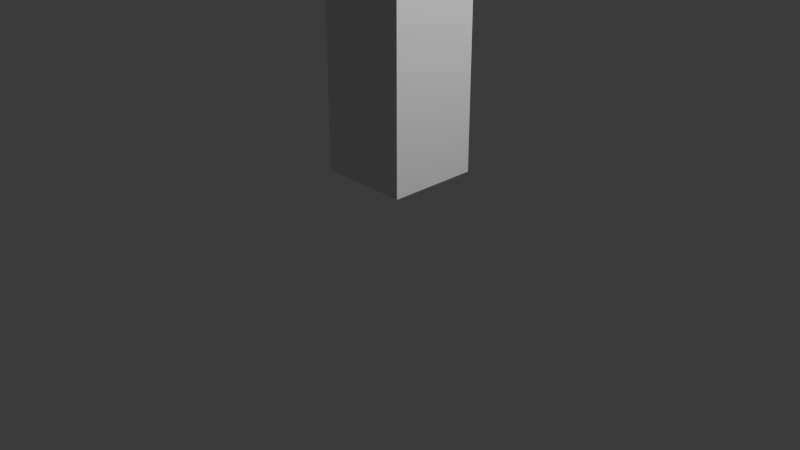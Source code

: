 # Source: lamp_outside.blend  (saved by Blender 4.0.36; exported with 4.5.12 LTS)
import bpy
from mathutils import Matrix  # noqa: F401  (used for matrix-valued properties, if any)

bpy.ops.wm.read_factory_settings(use_empty=True)
scene = bpy.context.scene
scene.name = 'Scene'

# ---- collections
col_collection = bpy.data.collections.new('Collection'); scene.collection.children.link(col_collection)

# ---- materials (node trees are filled in below, after node groups)
mat_material = bpy.data.materials.new('Material')
mat_material.alpha_threshold = 0.0
mat_material.use_transparent_shadow = False
mat_material.roughness = 0.5
mat_material.line_color = (0.0, 0.0, 0.0, 1.0)

# ---- material node trees
mat_material.use_nodes = True; mat_material.node_tree.nodes.clear()
_N = mat_material.node_tree.nodes; _L = mat_material.node_tree.links
n0 = _N.new('ShaderNodeOutputMaterial'); n0.name = 'Material Output'; n0.location = (300, 300)
n1 = _N.new('ShaderNodeBsdfPrincipled'); n1.name = 'Principled BSDF'; n1.location = (10, 300)
n1.inputs[3].default_value = 1.45
_L.new(n1.outputs[0], n0.inputs[0])
n0.is_active_output = True

# ---- world
world_world = bpy.data.worlds.new('World'); scene.world = world_world
world_world.use_nodes = True; world_world.node_tree.nodes.clear()
_N = world_world.node_tree.nodes; _L = world_world.node_tree.links
n0 = _N.new('ShaderNodeOutputWorld'); n0.name = 'World Output'; n0.location = (300, 300)
n1 = _N.new('ShaderNodeBackground'); n1.name = 'Background'; n1.location = (10, 300)
n1.inputs[0].default_value = (0.05088, 0.05088, 0.05088, 1.0)
_L.new(n1.outputs[0], n0.inputs[0])
n0.is_active_output = True
world_world.color = (0.05088, 0.05088, 0.05088)
world_world.use_sun_shadow = False
world_world.sun_shadow_jitter_overblur = 0.0

# ---- cameras
cam_camera = bpy.data.cameras.new('Camera')
cam_camera.clip_end = 100.0
cam_camera.ortho_scale = 7.314

# ---- lights
light_light = bpy.data.lights.new('Light', 'POINT')
light_light.transmission_factor = 0.0
light_light.use_soft_falloff = False
light_light.energy = 1000.0
light_light.shadow_soft_size = 0.1
light_light.shadow_maximum_resolution = 0.006
light_light.use_absolute_resolution = True

# ---- meshes
me_cube = bpy.data.meshes.new('Cube')
me_cube.from_pydata([(-0.7198, -0.7198, 16.64), (1.0, 1.0, 1.102), (-0.7198, 0.7198, 16.64), (1.0, -1.0, 1.102), (0.7198, -0.7198, 16.64), (-1.0, 1.0, 1.102), (0.7198, 0.7198, 16.64), (-1.0, -1.0, 1.102), (1.0, -1.0, 16.64), (-1.0, -1.0, 16.64), (1.0, 1.0, 16.64), (-1.0, 1.0, 16.64), (-0.7198, 0.7198, 62.19), (0.7198, 0.7198, 62.19), (-0.7198, -0.7198, 62.19), (0.7198, -0.7198, 62.19), (-0.7198, 0.7198, 64.3), (0.7198, 0.7198, 64.3), (-0.7198, -0.7198, 64.3), (0.7198, -0.7198, 64.3), (-0.7198, 16.65, 62.19), (0.7198, 16.65, 62.19), (-0.7198, 17.35, 64.3), (0.7198, 17.35, 64.3), (0.7198, -16.65, 62.19), (-0.7198, -16.65, 62.19), (0.7198, -17.35, 64.3), (-0.7198, -17.35, 64.3), (0.7198, -6.957, 62.19), (-0.7198, -7.657, 62.19), (-0.7198, -6.957, 64.3), (0.7198, -6.957, 64.3), (0.7198, 6.957, 62.19), (0.7198, 6.957, 64.3), (-0.7198, 6.957, 64.3), (-0.7198, 6.957, 62.19), (-3.138, 16.65, 62.19), (-3.838, 17.35, 64.3), (-3.138, 7.657, 62.19), (-3.838, 6.957, 64.3), (3.138, 16.65, 62.19), (3.838, 17.35, 64.3), (3.138, 7.657, 62.19), (3.838, 6.957, 64.3), (3.838, -17.35, 64.3), (3.138, -16.65, 62.19), (3.138, -7.657, 62.19), (3.838, -6.957, 64.3), (-3.838, -17.35, 64.3), (-3.138, -16.65, 62.19), (-3.138, -7.657, 62.19), (-3.838, -6.957, 64.3), (-1.0, 0.0, 1.102), (1.0, 0.0, 16.64), (-1.0, 0.0, 16.64), (1.0, 0.0, 1.102), (-0.7198, 0.0, 16.64), (0.7198, 0.0, 16.64), (-0.7198, 0.0, 62.19), (0.7198, 0.0, 62.19), (-0.7198, 0.0, 64.3), (0.7198, 0.0, 64.3), (0.5759, -16.31, 67.32), (-0.5759, -16.31, 67.32), (0.5759, -7.997, 67.32), (-0.5759, -7.997, 67.32), (3.071, -7.997, 67.32), (3.071, -16.31, 67.32), (-3.071, -16.31, 67.32), (-3.071, -7.997, 67.32), (-0.5759, 16.31, 67.32), (0.5759, 16.31, 67.32), (0.5759, 7.997, 67.32), (-0.5759, 7.997, 67.32), (-3.071, 16.31, 67.32), (-3.071, 7.997, 67.32), (3.071, 16.31, 67.32), (3.071, 7.997, 67.32), (0.7198, -17.35, 62.19), (-0.7198, -17.35, 62.19), (0.7198, -7.657, 62.19), (-0.7198, -6.957, 62.19), (3.838, -6.957, 62.19), (3.838, -17.35, 62.19), (-3.838, -17.35, 62.19), (-3.838, -6.957, 62.19), (0.7198, -7.657, 65.21), (0.7198, -16.65, 65.21), (-0.7198, -16.65, 65.21), (-0.7198, -7.657, 65.21), (3.138, -7.657, 65.21), (3.138, -16.65, 65.21), (-3.138, -16.65, 65.21), (-3.138, -7.657, 65.21), (-0.7198, 17.35, 62.19), (0.7198, 17.35, 62.19), (-0.7198, 7.657, 62.19), (0.7198, 7.657, 62.19), (-3.838, 6.957, 62.19), (-3.838, 17.35, 62.19), (3.838, 6.957, 62.19), (3.838, 17.35, 62.19), (0.7198, 7.657, 65.21), (0.7198, 16.65, 65.21), (-0.7198, 7.657, 65.21), (-0.7198, 16.65, 65.21), (-3.138, 7.657, 65.21), (-3.138, 16.65, 65.21), (3.138, 7.657, 65.21), (3.138, 16.65, 65.21)], [], [(57, 6, 13, 59), (3, 8, 9, 7), (52, 54, 11, 5), (52, 55, 3, 7), (55, 53, 8, 3), (5, 11, 10, 1), (2, 6, 9, 8), (56, 2, 8, 53), (57, 4, 11, 54), (4, 0, 10, 11), (59, 13, 17, 61), (6, 2, 12, 13), (0, 4, 15, 14), (56, 0, 14, 58), (60, 61, 17, 16), (97, 96, 104, 102), (29, 80, 86, 89), (58, 14, 18, 60), (95, 94, 22, 23), (37, 39, 75, 74), (36, 20, 105, 107), (22, 94, 99, 37), (79, 78, 26, 27), (79, 27, 48, 84), (80, 46, 90, 86), (44, 47, 66, 67), (19, 18, 30, 31), (15, 19, 31, 28), (18, 14, 81, 30), (14, 15, 28, 81), (12, 16, 34, 35), (13, 12, 35, 32), (16, 17, 33, 34), (17, 13, 32, 33), (98, 39, 37, 99), (35, 34, 39, 98), (23, 22, 70, 71), (40, 42, 108, 109), (43, 100, 101, 41), (95, 23, 41, 101), (33, 32, 100, 43), (33, 43, 77, 72), (82, 47, 44, 83), (26, 78, 83, 44), (28, 31, 47, 82), (30, 51, 69, 65), (51, 85, 84, 48), (30, 81, 85, 51), (26, 44, 67, 62), (49, 50, 93, 92), (12, 58, 60, 16), (18, 19, 61, 60), (2, 56, 58, 12), (15, 59, 61, 19), (6, 57, 54, 9), (0, 56, 53, 10), (1, 10, 53, 55), (5, 1, 55, 52), (7, 9, 54, 52), (4, 57, 59, 15), (64, 65, 63, 62), (64, 62, 67, 66), (63, 65, 69, 68), (47, 31, 64, 66), (27, 26, 62, 63), (31, 30, 65, 64), (48, 27, 63, 68), (51, 48, 68, 69), (73, 72, 71, 70), (73, 70, 74, 75), (71, 72, 77, 76), (34, 33, 72, 73), (22, 37, 74, 70), (41, 23, 71, 76), (43, 41, 76, 77), (39, 34, 73, 75), (25, 24, 78, 79), (80, 29, 81, 28), (45, 46, 82, 83), (46, 80, 28, 82), (24, 45, 83, 78), (50, 49, 84, 85), (49, 25, 79, 84), (29, 50, 85, 81), (89, 86, 87, 88), (87, 86, 90, 91), (89, 88, 92, 93), (25, 49, 92, 88), (45, 24, 87, 91), (46, 45, 91, 90), (24, 25, 88, 87), (50, 29, 89, 93), (21, 20, 94, 95), (96, 97, 32, 35), (36, 38, 98, 99), (20, 36, 99, 94), (38, 96, 35, 98), (42, 40, 101, 100), (40, 21, 95, 101), (97, 42, 100, 32), (102, 103, 109, 108), (102, 104, 105, 103), (105, 104, 106, 107), (21, 40, 109, 103), (96, 38, 106, 104), (38, 36, 107, 106), (20, 21, 103, 105), (42, 97, 102, 108)])
_uv = me_cube.uv_layers.new(name='UVMap')
_uv.uv.foreach_set('vector', [0.66, 0.625, 0.66, 0.535, 0.66, 0.535, 0.66, 0.625, 0.375, 0.75, 0.625, 0.75, 0.625, 1.0, 0.375, 1.0, 0.375, 0.125, 0.625, 0.125, 0.625, 0.25, 0.375, 0.25, 0.125, 0.625, 0.375, 0.625, 0.375, 0.75, 0.125, 0.75, 0.375, 0.625, 0.625, 0.625, 0.625, 0.75, 0.375, 0.75, 0.375, 0.25, 0.625, 0.25, 0.625, 0.5, 0.375, 0.5, 0.84, 0.535, 0.66, 0.535, 0.875, 0.75, 0.625, 0.75, 0.84, 0.625, 0.84, 0.535, 0.625, 0.75, 0.625, 0.625, 0.66, 0.625, 0.66, 0.715, 0.875, 0.5, 0.875, 0.625, 0.66, 0.715, 0.84, 0.715, 0.625, 0.5, 0.875, 0.5, 0.66, 0.625, 0.66, 0.535, 0.66, 0.535, 0.66, 0.625, 0.66, 0.535, 0.84, 0.535, 0.84, 0.535, 0.66, 0.535, 0.84, 0.715, 0.66, 0.715, 0.66, 0.715, 0.84, 0.715, 0.84, 0.625, 0.84, 0.715, 0.84, 0.715, 0.84, 0.625, 0.84, 0.625, 0.66, 0.625, 0.66, 0.535, 0.84, 0.535, 0.66, 0.535, 0.84, 0.535, 0.84, 0.535, 0.66, 0.535, 0.84, 0.715, 0.66, 0.715, 0.66, 0.715, 0.84, 0.715, 0.84, 0.625, 0.84, 0.715, 0.84, 0.715, 0.84, 0.625, 0.66, 0.535, 0.84, 0.535, 0.84, 0.535, 0.66, 0.535, 0.84, 0.535, 0.84, 0.535, 0.84, 0.535, 0.84, 0.535, 0.84, 0.535, 0.84, 0.535, 0.84, 0.535, 0.84, 0.535, 0.84, 0.535, 0.84, 0.535, 0.84, 0.535, 0.84, 0.535, 0.84, 0.715, 0.66, 0.715, 0.66, 0.715, 0.84, 0.715, 0.84, 0.715, 0.84, 0.715, 0.84, 0.715, 0.84, 0.715, 0.66, 0.715, 0.66, 0.715, 0.66, 0.715, 0.66, 0.715, 0.66, 0.715, 0.66, 0.715, 0.66, 0.715, 0.66, 0.715, 0.66, 0.715, 0.84, 0.715, 0.84, 0.715, 0.66, 0.715, 0.66, 0.715, 0.66, 0.715, 0.66, 0.715, 0.66, 0.715, 0.84, 0.715, 0.84, 0.715, 0.84, 0.715, 0.84, 0.715, 0.84, 0.715, 0.66, 0.715, 0.66, 0.715, 0.84, 0.715, 0.84, 0.535, 0.84, 0.535, 0.84, 0.535, 0.84, 0.535, 0.66, 0.535, 0.84, 0.535, 0.84, 0.535, 0.66, 0.535, 0.84, 0.535, 0.66, 0.535, 0.66, 0.535, 0.84, 0.535, 0.66, 0.535, 0.66, 0.535, 0.66, 0.535, 0.66, 0.535, 0.84, 0.535, 0.84, 0.535, 0.84, 0.535, 0.84, 0.535, 0.84, 0.535, 0.84, 0.535, 0.84, 0.535, 0.84, 0.535, 0.66, 0.535, 0.84, 0.535, 0.84, 0.535, 0.66, 0.535, 0.66, 0.535, 0.66, 0.535, 0.66, 0.535, 0.66, 0.535, 0.66, 0.535, 0.66, 0.535, 0.66, 0.535, 0.66, 0.535, 0.66, 0.535, 0.66, 0.535, 0.66, 0.535, 0.66, 0.535, 0.66, 0.535, 0.66, 0.535, 0.66, 0.535, 0.66, 0.535, 0.66, 0.535, 0.66, 0.535, 0.66, 0.535, 0.66, 0.535, 0.66, 0.715, 0.66, 0.715, 0.66, 0.715, 0.66, 0.715, 0.66, 0.715, 0.66, 0.715, 0.66, 0.715, 0.66, 0.715, 0.66, 0.715, 0.66, 0.715, 0.66, 0.715, 0.66, 0.715, 0.84, 0.715, 0.84, 0.715, 0.84, 0.715, 0.84, 0.715, 0.84, 0.715, 0.84, 0.715, 0.84, 0.715, 0.84, 0.715, 0.84, 0.715, 0.84, 0.715, 0.84, 0.715, 0.84, 0.715, 0.66, 0.715, 0.66, 0.715, 0.66, 0.715, 0.66, 0.715, 0.84, 0.715, 0.84, 0.715, 0.84, 0.715, 0.84, 0.715, 0.84, 0.535, 0.84, 0.625, 0.84, 0.625, 0.84, 0.535, 0.84, 0.715, 0.66, 0.715, 0.66, 0.625, 0.84, 0.625, 0.84, 0.535, 0.84, 0.625, 0.84, 0.625, 0.84, 0.535, 0.66, 0.715, 0.66, 0.625, 0.66, 0.625, 0.66, 0.715, 0.66, 0.535, 0.66, 0.625, 0.875, 0.625, 0.875, 0.75, 0.84, 0.715, 0.84, 0.625, 0.625, 0.625, 0.625, 0.5, 0.375, 0.5, 0.625, 0.5, 0.625, 0.625, 0.375, 0.625, 0.125, 0.5, 0.375, 0.5, 0.375, 0.625, 0.125, 0.625, 0.375, 0.0, 0.625, 0.0, 0.625, 0.125, 0.375, 0.125, 0.66, 0.715, 0.66, 0.625, 0.66, 0.625, 0.66, 0.715, 0.66, 0.715, 0.84, 0.715, 0.84, 0.715, 0.66, 0.715, 0.66, 0.715, 0.66, 0.715, 0.66, 0.715, 0.66, 0.715, 0.84, 0.715, 0.84, 0.715, 0.84, 0.715, 0.84, 0.715, 0.66, 0.715, 0.66, 0.715, 0.66, 0.715, 0.66, 0.715, 0.84, 0.715, 0.66, 0.715, 0.66, 0.715, 0.84, 0.715, 0.66, 0.715, 0.84, 0.715, 0.84, 0.715, 0.66, 0.715, 0.84, 0.715, 0.84, 0.715, 0.84, 0.715, 0.84, 0.715, 0.84, 0.715, 0.84, 0.715, 0.84, 0.715, 0.84, 0.715, 0.84, 0.535, 0.66, 0.535, 0.66, 0.535, 0.84, 0.535, 0.84, 0.535, 0.84, 0.535, 0.84, 0.535, 0.84, 0.535, 0.66, 0.535, 0.66, 0.535, 0.66, 0.535, 0.66, 0.535, 0.84, 0.535, 0.66, 0.535, 0.66, 0.535, 0.84, 0.535, 0.84, 0.535, 0.84, 0.535, 0.84, 0.535, 0.84, 0.535, 0.66, 0.535, 0.66, 0.535, 0.66, 0.535, 0.66, 0.535, 0.66, 0.535, 0.66, 0.535, 0.66, 0.535, 0.66, 0.535, 0.84, 0.535, 0.84, 0.535, 0.84, 0.535, 0.84, 0.535, 0.84, 0.715, 0.66, 0.715, 0.66, 0.715, 0.84, 0.715, 0.66, 0.715, 0.84, 0.715, 0.84, 0.715, 0.66, 0.715, 0.66, 0.715, 0.66, 0.715, 0.66, 0.715, 0.66, 0.715, 0.66, 0.715, 0.66, 0.715, 0.66, 0.715, 0.66, 0.715, 0.66, 0.715, 0.66, 0.715, 0.66, 0.715, 0.66, 0.715, 0.84, 0.715, 0.84, 0.715, 0.84, 0.715, 0.84, 0.715, 0.84, 0.715, 0.84, 0.715, 0.84, 0.715, 0.84, 0.715, 0.84, 0.715, 0.84, 0.715, 0.84, 0.715, 0.84, 0.715, 0.84, 0.715, 0.66, 0.715, 0.66, 0.715, 0.84, 0.715, 0.66, 0.715, 0.66, 0.715, 0.66, 0.715, 0.66, 0.715, 0.84, 0.715, 0.84, 0.715, 0.84, 0.715, 0.84, 0.715, 0.84, 0.715, 0.84, 0.715, 0.84, 0.715, 0.84, 0.715, 0.66, 0.715, 0.66, 0.715, 0.66, 0.715, 0.66, 0.715, 0.66, 0.715, 0.66, 0.715, 0.66, 0.715, 0.66, 0.715, 0.66, 0.715, 0.84, 0.715, 0.84, 0.715, 0.66, 0.715, 0.84, 0.715, 0.84, 0.715, 0.84, 0.715, 0.84, 0.715, 0.66, 0.535, 0.84, 0.535, 0.84, 0.535, 0.66, 0.535, 0.84, 0.535, 0.66, 0.535, 0.66, 0.535, 0.84, 0.535, 0.84, 0.535, 0.84, 0.535, 0.84, 0.535, 0.84, 0.535, 0.84, 0.535, 0.84, 0.535, 0.84, 0.535, 0.84, 0.535, 0.84, 0.535, 0.84, 0.535, 0.84, 0.535, 0.84, 0.535, 0.66, 0.535, 0.66, 0.535, 0.66, 0.535, 0.66, 0.535, 0.66, 0.535, 0.66, 0.535, 0.66, 0.535, 0.66, 0.535, 0.66, 0.535, 0.66, 0.535, 0.66, 0.535, 0.66, 0.535, 0.66, 0.535, 0.66, 0.535, 0.66, 0.535, 0.66, 0.535, 0.66, 0.535, 0.84, 0.535, 0.84, 0.535, 0.66, 0.535, 0.84, 0.535, 0.84, 0.535, 0.84, 0.535, 0.84, 0.535, 0.66, 0.535, 0.66, 0.535, 0.66, 0.535, 0.66, 0.535, 0.84, 0.535, 0.84, 0.535, 0.84, 0.535, 0.84, 0.535, 0.84, 0.535, 0.84, 0.535, 0.84, 0.535, 0.84, 0.535, 0.84, 0.535, 0.66, 0.535, 0.66, 0.535, 0.84, 0.535, 0.66, 0.535, 0.66, 0.535, 0.66, 0.535, 0.66, 0.535])
me_cube.materials.append(mat_material)
me_cube.use_mirror_vertex_groups = False
me_cube.update()

# ---- objects
ob_cube = bpy.data.objects.new('Cube', me_cube)
ob_light = bpy.data.objects.new('Light', light_light)
ob_camera = bpy.data.objects.new('Camera', cam_camera)

# ---- transforms, parenting, visibility, modifiers, constraints
ob_cube.location = (0.0, 0.0, 0.0)
ob_cube.scale = (0.481, 0.481, 0.481)
ob_cube.lock_rotations_4d = False
ob_cube.empty_display_type = 'ARROWS'
ob_cube.lineart.crease_threshold = 0.0
ob_light.location = (4.076, 1.005, 5.904)
ob_light.rotation_euler = (0.6503, 0.05522, 1.866)
ob_light.lock_rotations_4d = False
ob_light.empty_display_type = 'ARROWS'
ob_light.color = (0.0, 0.0, 0.0, 0.0)
ob_light.lineart.crease_threshold = 0.0
ob_camera.location = (7.359, -6.926, 4.958)
ob_camera.rotation_euler = (1.109, 0.0, 0.8149)
ob_camera.lock_rotations_4d = False
ob_camera.empty_display_type = 'ARROWS'
ob_camera.color = (0.0, 0.0, 0.0, 0.0)
ob_camera.display_type = 'WIRE'
ob_camera.lineart.crease_threshold = 0.0

# ---- collection membership
col_collection.objects.link(ob_cube)
col_collection.objects.link(ob_light)
col_collection.objects.link(ob_camera)

# ---- scene / render settings (as saved in the file)
scene.camera = ob_camera
scene.frame_start = 1; scene.frame_end = 250; scene.frame_set(1)
scene.render.engine = 'BLENDER_EEVEE_NEXT'
scene.cycles.sampling_pattern = 'TABULATED_SOBOL'
bpy.context.view_layer.update()
